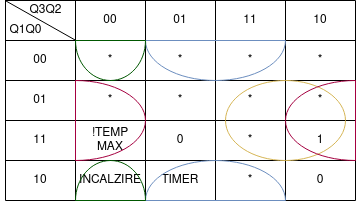

The diagram above was exported from draw.io. Its source (the exported page's mxGraphModel, read from the mxfile embedded in the PNG):
<mxGraphModel dx="599" dy="334" grid="1" gridSize="10" guides="1" tooltips="1" connect="1" arrows="1" fold="1" page="1" pageScale="1" pageWidth="827" pageHeight="1169" math="0" shadow="0">
  <root>
    <mxCell id="0" />
    <mxCell id="1" parent="0" />
    <mxCell id="VpzBe1MpziRyCnA56lvc-14" value="" style="shape=table;html=1;whiteSpace=wrap;startSize=0;container=1;collapsible=0;childLayout=tableLayout;" parent="1" vertex="1">
      <mxGeometry x="320" y="220" width="350" height="200" as="geometry" />
    </mxCell>
    <mxCell id="VpzBe1MpziRyCnA56lvc-15" value="" style="shape=tableRow;horizontal=0;startSize=0;swimlaneHead=0;swimlaneBody=0;top=0;left=0;bottom=0;right=0;collapsible=0;dropTarget=0;fillColor=none;points=[[0,0.5],[1,0.5]];portConstraint=eastwest;" parent="VpzBe1MpziRyCnA56lvc-14" vertex="1">
      <mxGeometry width="350" height="40" as="geometry" />
    </mxCell>
    <mxCell id="VpzBe1MpziRyCnA56lvc-16" value="&lt;div&gt;&lt;br&gt;&lt;/div&gt;&lt;div&gt;&lt;br&gt;&lt;/div&gt;&lt;div&gt;&lt;br&gt;&lt;/div&gt;&lt;div&gt;&lt;br&gt;&lt;/div&gt;&lt;div&gt;&lt;br&gt;&lt;/div&gt;&lt;div&gt;&lt;br&gt;&lt;/div&gt;" style="shape=partialRectangle;html=1;whiteSpace=wrap;connectable=0;fillColor=none;top=0;left=0;bottom=0;right=0;overflow=hidden;" parent="VpzBe1MpziRyCnA56lvc-15" vertex="1">
      <mxGeometry width="70" height="40" as="geometry">
        <mxRectangle width="70" height="40" as="alternateBounds" />
      </mxGeometry>
    </mxCell>
    <mxCell id="VpzBe1MpziRyCnA56lvc-17" value="&lt;div&gt;00&lt;/div&gt;" style="shape=partialRectangle;html=1;whiteSpace=wrap;connectable=0;fillColor=none;top=0;left=0;bottom=0;right=0;overflow=hidden;" parent="VpzBe1MpziRyCnA56lvc-15" vertex="1">
      <mxGeometry x="70" width="70" height="40" as="geometry">
        <mxRectangle width="70" height="40" as="alternateBounds" />
      </mxGeometry>
    </mxCell>
    <mxCell id="VpzBe1MpziRyCnA56lvc-27" value="01" style="shape=partialRectangle;html=1;whiteSpace=wrap;connectable=0;fillColor=none;top=0;left=0;bottom=0;right=0;overflow=hidden;" parent="VpzBe1MpziRyCnA56lvc-15" vertex="1">
      <mxGeometry x="140" width="70" height="40" as="geometry">
        <mxRectangle width="70" height="40" as="alternateBounds" />
      </mxGeometry>
    </mxCell>
    <mxCell id="VpzBe1MpziRyCnA56lvc-30" value="11" style="shape=partialRectangle;html=1;whiteSpace=wrap;connectable=0;fillColor=none;top=0;left=0;bottom=0;right=0;overflow=hidden;" parent="VpzBe1MpziRyCnA56lvc-15" vertex="1">
      <mxGeometry x="210" width="70" height="40" as="geometry">
        <mxRectangle width="70" height="40" as="alternateBounds" />
      </mxGeometry>
    </mxCell>
    <mxCell id="VpzBe1MpziRyCnA56lvc-18" value="10" style="shape=partialRectangle;html=1;whiteSpace=wrap;connectable=0;fillColor=none;top=0;left=0;bottom=0;right=0;overflow=hidden;" parent="VpzBe1MpziRyCnA56lvc-15" vertex="1">
      <mxGeometry x="280" width="70" height="40" as="geometry">
        <mxRectangle width="70" height="40" as="alternateBounds" />
      </mxGeometry>
    </mxCell>
    <mxCell id="VpzBe1MpziRyCnA56lvc-19" value="" style="shape=tableRow;horizontal=0;startSize=0;swimlaneHead=0;swimlaneBody=0;top=0;left=0;bottom=0;right=0;collapsible=0;dropTarget=0;fillColor=none;points=[[0,0.5],[1,0.5]];portConstraint=eastwest;" parent="VpzBe1MpziRyCnA56lvc-14" vertex="1">
      <mxGeometry y="40" width="350" height="40" as="geometry" />
    </mxCell>
    <mxCell id="VpzBe1MpziRyCnA56lvc-20" value="00" style="shape=partialRectangle;html=1;whiteSpace=wrap;connectable=0;fillColor=none;top=0;left=0;bottom=0;right=0;overflow=hidden;" parent="VpzBe1MpziRyCnA56lvc-19" vertex="1">
      <mxGeometry width="70" height="40" as="geometry">
        <mxRectangle width="70" height="40" as="alternateBounds" />
      </mxGeometry>
    </mxCell>
    <mxCell id="VpzBe1MpziRyCnA56lvc-21" value="*" style="shape=partialRectangle;html=1;whiteSpace=wrap;connectable=0;fillColor=none;top=0;left=0;bottom=0;right=0;overflow=hidden;" parent="VpzBe1MpziRyCnA56lvc-19" vertex="1">
      <mxGeometry x="70" width="70" height="40" as="geometry">
        <mxRectangle width="70" height="40" as="alternateBounds" />
      </mxGeometry>
    </mxCell>
    <mxCell id="VpzBe1MpziRyCnA56lvc-28" value="*" style="shape=partialRectangle;html=1;whiteSpace=wrap;connectable=0;fillColor=none;top=0;left=0;bottom=0;right=0;overflow=hidden;" parent="VpzBe1MpziRyCnA56lvc-19" vertex="1">
      <mxGeometry x="140" width="70" height="40" as="geometry">
        <mxRectangle width="70" height="40" as="alternateBounds" />
      </mxGeometry>
    </mxCell>
    <mxCell id="VpzBe1MpziRyCnA56lvc-31" value="*" style="shape=partialRectangle;html=1;whiteSpace=wrap;connectable=0;fillColor=none;top=0;left=0;bottom=0;right=0;overflow=hidden;" parent="VpzBe1MpziRyCnA56lvc-19" vertex="1">
      <mxGeometry x="210" width="70" height="40" as="geometry">
        <mxRectangle width="70" height="40" as="alternateBounds" />
      </mxGeometry>
    </mxCell>
    <mxCell id="VpzBe1MpziRyCnA56lvc-22" value="*" style="shape=partialRectangle;html=1;whiteSpace=wrap;connectable=0;fillColor=none;top=0;left=0;bottom=0;right=0;overflow=hidden;" parent="VpzBe1MpziRyCnA56lvc-19" vertex="1">
      <mxGeometry x="280" width="70" height="40" as="geometry">
        <mxRectangle width="70" height="40" as="alternateBounds" />
      </mxGeometry>
    </mxCell>
    <mxCell id="VpzBe1MpziRyCnA56lvc-23" value="" style="shape=tableRow;horizontal=0;startSize=0;swimlaneHead=0;swimlaneBody=0;top=0;left=0;bottom=0;right=0;collapsible=0;dropTarget=0;fillColor=none;points=[[0,0.5],[1,0.5]];portConstraint=eastwest;" parent="VpzBe1MpziRyCnA56lvc-14" vertex="1">
      <mxGeometry y="80" width="350" height="40" as="geometry" />
    </mxCell>
    <mxCell id="VpzBe1MpziRyCnA56lvc-24" value="01" style="shape=partialRectangle;html=1;whiteSpace=wrap;connectable=0;fillColor=none;top=0;left=0;bottom=0;right=0;overflow=hidden;" parent="VpzBe1MpziRyCnA56lvc-23" vertex="1">
      <mxGeometry width="70" height="40" as="geometry">
        <mxRectangle width="70" height="40" as="alternateBounds" />
      </mxGeometry>
    </mxCell>
    <mxCell id="VpzBe1MpziRyCnA56lvc-25" value="*" style="shape=partialRectangle;html=1;whiteSpace=wrap;connectable=0;fillColor=none;top=0;left=0;bottom=0;right=0;overflow=hidden;" parent="VpzBe1MpziRyCnA56lvc-23" vertex="1">
      <mxGeometry x="70" width="70" height="40" as="geometry">
        <mxRectangle width="70" height="40" as="alternateBounds" />
      </mxGeometry>
    </mxCell>
    <mxCell id="VpzBe1MpziRyCnA56lvc-29" value="*" style="shape=partialRectangle;html=1;whiteSpace=wrap;connectable=0;fillColor=none;top=0;left=0;bottom=0;right=0;overflow=hidden;pointerEvents=1;" parent="VpzBe1MpziRyCnA56lvc-23" vertex="1">
      <mxGeometry x="140" width="70" height="40" as="geometry">
        <mxRectangle width="70" height="40" as="alternateBounds" />
      </mxGeometry>
    </mxCell>
    <mxCell id="VpzBe1MpziRyCnA56lvc-32" value="*" style="shape=partialRectangle;html=1;whiteSpace=wrap;connectable=0;fillColor=none;top=0;left=0;bottom=0;right=0;overflow=hidden;pointerEvents=1;" parent="VpzBe1MpziRyCnA56lvc-23" vertex="1">
      <mxGeometry x="210" width="70" height="40" as="geometry">
        <mxRectangle width="70" height="40" as="alternateBounds" />
      </mxGeometry>
    </mxCell>
    <mxCell id="VpzBe1MpziRyCnA56lvc-26" value="*" style="shape=partialRectangle;html=1;whiteSpace=wrap;connectable=0;fillColor=none;top=0;left=0;bottom=0;right=0;overflow=hidden;pointerEvents=1;" parent="VpzBe1MpziRyCnA56lvc-23" vertex="1">
      <mxGeometry x="280" width="70" height="40" as="geometry">
        <mxRectangle width="70" height="40" as="alternateBounds" />
      </mxGeometry>
    </mxCell>
    <mxCell id="VpzBe1MpziRyCnA56lvc-36" style="shape=tableRow;horizontal=0;startSize=0;swimlaneHead=0;swimlaneBody=0;top=0;left=0;bottom=0;right=0;collapsible=0;dropTarget=0;fillColor=none;points=[[0,0.5],[1,0.5]];portConstraint=eastwest;" parent="VpzBe1MpziRyCnA56lvc-14" vertex="1">
      <mxGeometry y="120" width="350" height="40" as="geometry" />
    </mxCell>
    <mxCell id="VpzBe1MpziRyCnA56lvc-37" value="11" style="shape=partialRectangle;html=1;whiteSpace=wrap;connectable=0;fillColor=none;top=0;left=0;bottom=0;right=0;overflow=hidden;" parent="VpzBe1MpziRyCnA56lvc-36" vertex="1">
      <mxGeometry width="70" height="40" as="geometry">
        <mxRectangle width="70" height="40" as="alternateBounds" />
      </mxGeometry>
    </mxCell>
    <mxCell id="VpzBe1MpziRyCnA56lvc-38" value="&lt;div&gt;!TEMP&lt;/div&gt;&lt;div&gt;MAX&lt;br&gt;&lt;/div&gt;" style="shape=partialRectangle;html=1;whiteSpace=wrap;connectable=0;fillColor=none;top=0;left=0;bottom=0;right=0;overflow=hidden;" parent="VpzBe1MpziRyCnA56lvc-36" vertex="1">
      <mxGeometry x="70" width="70" height="40" as="geometry">
        <mxRectangle width="70" height="40" as="alternateBounds" />
      </mxGeometry>
    </mxCell>
    <mxCell id="VpzBe1MpziRyCnA56lvc-39" value="0" style="shape=partialRectangle;html=1;whiteSpace=wrap;connectable=0;fillColor=none;top=0;left=0;bottom=0;right=0;overflow=hidden;pointerEvents=1;" parent="VpzBe1MpziRyCnA56lvc-36" vertex="1">
      <mxGeometry x="140" width="70" height="40" as="geometry">
        <mxRectangle width="70" height="40" as="alternateBounds" />
      </mxGeometry>
    </mxCell>
    <mxCell id="VpzBe1MpziRyCnA56lvc-40" value="*" style="shape=partialRectangle;html=1;whiteSpace=wrap;connectable=0;fillColor=none;top=0;left=0;bottom=0;right=0;overflow=hidden;pointerEvents=1;" parent="VpzBe1MpziRyCnA56lvc-36" vertex="1">
      <mxGeometry x="210" width="70" height="40" as="geometry">
        <mxRectangle width="70" height="40" as="alternateBounds" />
      </mxGeometry>
    </mxCell>
    <mxCell id="VpzBe1MpziRyCnA56lvc-41" value="1" style="shape=partialRectangle;html=1;whiteSpace=wrap;connectable=0;fillColor=none;top=0;left=0;bottom=0;right=0;overflow=hidden;pointerEvents=1;" parent="VpzBe1MpziRyCnA56lvc-36" vertex="1">
      <mxGeometry x="280" width="70" height="40" as="geometry">
        <mxRectangle width="70" height="40" as="alternateBounds" />
      </mxGeometry>
    </mxCell>
    <mxCell id="VpzBe1MpziRyCnA56lvc-42" style="shape=tableRow;horizontal=0;startSize=0;swimlaneHead=0;swimlaneBody=0;top=0;left=0;bottom=0;right=0;collapsible=0;dropTarget=0;fillColor=none;points=[[0,0.5],[1,0.5]];portConstraint=eastwest;" parent="VpzBe1MpziRyCnA56lvc-14" vertex="1">
      <mxGeometry y="160" width="350" height="40" as="geometry" />
    </mxCell>
    <mxCell id="VpzBe1MpziRyCnA56lvc-43" value="10" style="shape=partialRectangle;html=1;whiteSpace=wrap;connectable=0;fillColor=none;top=0;left=0;bottom=0;right=0;overflow=hidden;" parent="VpzBe1MpziRyCnA56lvc-42" vertex="1">
      <mxGeometry width="70" height="40" as="geometry">
        <mxRectangle width="70" height="40" as="alternateBounds" />
      </mxGeometry>
    </mxCell>
    <mxCell id="VpzBe1MpziRyCnA56lvc-44" value="INCALZIRE" style="shape=partialRectangle;html=1;whiteSpace=wrap;connectable=0;fillColor=none;top=0;left=0;bottom=0;right=0;overflow=hidden;" parent="VpzBe1MpziRyCnA56lvc-42" vertex="1">
      <mxGeometry x="70" width="70" height="40" as="geometry">
        <mxRectangle width="70" height="40" as="alternateBounds" />
      </mxGeometry>
    </mxCell>
    <mxCell id="VpzBe1MpziRyCnA56lvc-45" value="TIMER" style="shape=partialRectangle;html=1;whiteSpace=wrap;connectable=0;fillColor=none;top=0;left=0;bottom=0;right=0;overflow=hidden;pointerEvents=1;" parent="VpzBe1MpziRyCnA56lvc-42" vertex="1">
      <mxGeometry x="140" width="70" height="40" as="geometry">
        <mxRectangle width="70" height="40" as="alternateBounds" />
      </mxGeometry>
    </mxCell>
    <mxCell id="VpzBe1MpziRyCnA56lvc-46" value="*" style="shape=partialRectangle;html=1;whiteSpace=wrap;connectable=0;fillColor=none;top=0;left=0;bottom=0;right=0;overflow=hidden;pointerEvents=1;" parent="VpzBe1MpziRyCnA56lvc-42" vertex="1">
      <mxGeometry x="210" width="70" height="40" as="geometry">
        <mxRectangle width="70" height="40" as="alternateBounds" />
      </mxGeometry>
    </mxCell>
    <mxCell id="VpzBe1MpziRyCnA56lvc-47" value="0" style="shape=partialRectangle;html=1;whiteSpace=wrap;connectable=0;fillColor=none;top=0;left=0;bottom=0;right=0;overflow=hidden;pointerEvents=1;" parent="VpzBe1MpziRyCnA56lvc-42" vertex="1">
      <mxGeometry x="280" width="70" height="40" as="geometry">
        <mxRectangle width="70" height="40" as="alternateBounds" />
      </mxGeometry>
    </mxCell>
    <mxCell id="VpzBe1MpziRyCnA56lvc-48" value="" style="endArrow=none;html=1;rounded=0;exitX=0.001;exitY=0.01;exitDx=0;exitDy=0;exitPerimeter=0;entryX=0.199;entryY=0.988;entryDx=0;entryDy=0;entryPerimeter=0;" parent="VpzBe1MpziRyCnA56lvc-14" source="VpzBe1MpziRyCnA56lvc-15" target="VpzBe1MpziRyCnA56lvc-15" edge="1">
      <mxGeometry width="50" height="50" relative="1" as="geometry">
        <mxPoint x="70" y="90" as="sourcePoint" />
        <mxPoint x="120" y="40" as="targetPoint" />
      </mxGeometry>
    </mxCell>
    <mxCell id="VpzBe1MpziRyCnA56lvc-49" value="Q3Q2" style="text;html=1;align=center;verticalAlign=middle;resizable=0;points=[];autosize=1;strokeColor=none;fillColor=none;" parent="1" vertex="1">
      <mxGeometry x="335" y="220" width="50" height="20" as="geometry" />
    </mxCell>
    <mxCell id="VpzBe1MpziRyCnA56lvc-50" value="Q1Q0" style="text;html=1;align=center;verticalAlign=middle;resizable=0;points=[];autosize=1;strokeColor=none;fillColor=none;" parent="1" vertex="1">
      <mxGeometry x="315" y="240" width="50" height="20" as="geometry" />
    </mxCell>
    <mxCell id="ynOwtkyv995pV5mZ1y76-1" value="" style="ellipse;whiteSpace=wrap;html=1;fillColor=none;strokeColor=#d6b656;" vertex="1" parent="1">
      <mxGeometry x="540" y="300" width="120" height="80" as="geometry" />
    </mxCell>
    <mxCell id="ynOwtkyv995pV5mZ1y76-2" value="" style="verticalLabelPosition=bottom;verticalAlign=top;html=1;shape=mxgraph.basic.half_circle;fillColor=none;strokeColor=#6c8ebf;" vertex="1" parent="1">
      <mxGeometry x="460" y="260" width="140" height="40" as="geometry" />
    </mxCell>
    <mxCell id="ynOwtkyv995pV5mZ1y76-3" value="" style="verticalLabelPosition=bottom;verticalAlign=top;html=1;shape=mxgraph.basic.half_circle;fillColor=none;direction=west;strokeColor=#6c8ebf;" vertex="1" parent="1">
      <mxGeometry x="460" y="380" width="140" height="40" as="geometry" />
    </mxCell>
    <mxCell id="ynOwtkyv995pV5mZ1y76-4" value="" style="verticalLabelPosition=bottom;verticalAlign=top;html=1;shape=mxgraph.basic.half_circle;fillColor=none;direction=north;strokeColor=#A50040;fontColor=#ffffff;" vertex="1" parent="1">
      <mxGeometry x="390" y="300" width="70" height="80" as="geometry" />
    </mxCell>
    <mxCell id="ynOwtkyv995pV5mZ1y76-5" value="" style="verticalLabelPosition=bottom;verticalAlign=top;html=1;shape=mxgraph.basic.half_circle;fillColor=none;direction=south;strokeColor=#A50040;fontColor=#ffffff;" vertex="1" parent="1">
      <mxGeometry x="600" y="300" width="70" height="80" as="geometry" />
    </mxCell>
    <mxCell id="ynOwtkyv995pV5mZ1y76-6" value="" style="verticalLabelPosition=bottom;verticalAlign=top;html=1;shape=mxgraph.basic.half_circle;fillColor=none;direction=west;fontColor=#ffffff;strokeColor=#005700;" vertex="1" parent="1">
      <mxGeometry x="390" y="380" width="70" height="40" as="geometry" />
    </mxCell>
    <mxCell id="ynOwtkyv995pV5mZ1y76-7" value="" style="verticalLabelPosition=bottom;verticalAlign=top;html=1;shape=mxgraph.basic.half_circle;fillColor=none;direction=east;fontColor=#ffffff;strokeColor=#005700;" vertex="1" parent="1">
      <mxGeometry x="390" y="260" width="70" height="40" as="geometry" />
    </mxCell>
  </root>
</mxGraphModel>